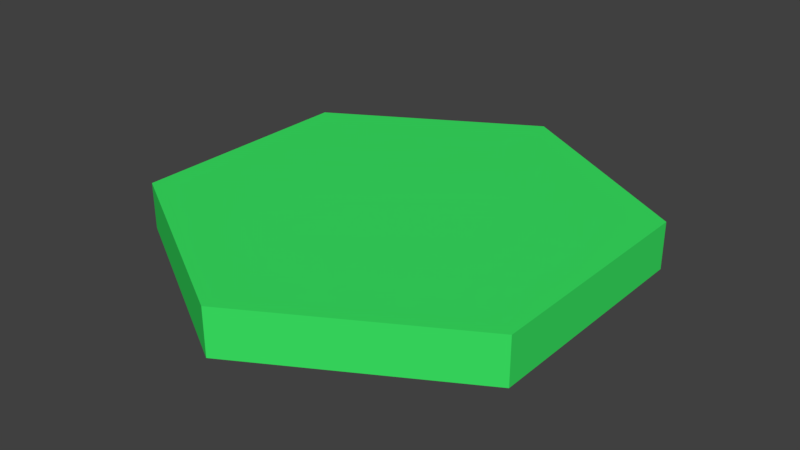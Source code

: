 # Source: BasicHex.blend  (saved by Blender 2.78.0; exported with 4.5.12 LTS)
import bpy
from mathutils import Matrix  # noqa: F401  (used for matrix-valued properties, if any)

bpy.ops.wm.read_factory_settings(use_empty=True)
scene = bpy.context.scene
scene.name = 'Scene'

# ---- collections
col_collection_1 = bpy.data.collections.new('Collection 1'); scene.collection.children.link(col_collection_1)

# ---- materials (node trees are filled in below, after node groups)
mat_basichexmaterial = bpy.data.materials.new('BasicHexMaterial')
mat_basichexmaterial.alpha_threshold = 0.0
mat_basichexmaterial.use_transparent_shadow = False
mat_basichexmaterial.diffuse_color = (0.04368, 0.8, 0.1272, 1.0)
mat_basichexmaterial.roughness = 0.5

# ---- material node trees

# ---- world
world_world = bpy.data.worlds.new('World'); scene.world = world_world
world_world.color = (0.05088, 0.05088, 0.05088)
world_world.use_sun_shadow = False
world_world.sun_shadow_jitter_overblur = 0.0
world_world.cycles.sampling_method = 'MANUAL'

# ---- meshes
me_cylinder = bpy.data.meshes.new('Cylinder')
me_cylinder.from_pydata([(0.0, 0.0, -0.1), (0.0, 0.0, 0.1), (0.0, 1.0, -0.1), (0.0, 1.0, 0.1), (0.866, 0.5, -0.1), (0.866, 0.5, 0.1), (0.866, -0.5, -0.1), (0.866, -0.5, 0.1), (-8.742e-08, -1.0, -0.1), (-8.742e-08, -1.0, 0.1), (-0.866, -0.5, -0.1), (-0.866, -0.5, 0.1), (-0.866, 0.5, -0.1), (-0.866, 0.5, 0.1)], [], [(0, 2, 4), (1, 5, 3), (2, 3, 5, 4), (0, 4, 6), (1, 7, 5), (4, 5, 7, 6), (0, 6, 8), (1, 9, 7), (6, 7, 9, 8), (0, 8, 10), (1, 11, 9), (8, 9, 11, 10), (0, 10, 12), (1, 13, 11), (10, 11, 13, 12), (0, 12, 2), (1, 3, 13), (12, 13, 3, 2)])
me_cylinder.materials.append(mat_basichexmaterial)
me_cylinder.use_remesh_preserve_volume = False
me_cylinder.use_remesh_preserve_attributes = False
me_cylinder.use_mirror_vertex_groups = False
me_cylinder.update()

# ---- objects
ob_cylinder = bpy.data.objects.new('Cylinder', me_cylinder)

# ---- transforms, parenting, visibility, modifiers, constraints
ob_cylinder.location = (0.0, 0.0, 0.0)
ob_cylinder.lineart.crease_threshold = 0.0

# ---- collection membership
col_collection_1.objects.link(ob_cylinder)

# ---- scene / render settings (as saved in the file)
scene.frame_start = 1; scene.frame_end = 250; scene.frame_set(1)
scene.render.engine = 'BLENDER_EEVEE_NEXT'
scene.render.resolution_percentage = 50
scene.render.dither_intensity = 0.0
scene.cycles.use_denoising = False
scene.cycles.samples = 128
scene.cycles.sampling_pattern = 'TABULATED_SOBOL'
scene.cycles.light_sampling_threshold = 0.0
scene.cycles.use_adaptive_sampling = False
scene.cycles.use_light_tree = False
scene.cycles.blur_glossy = 0.0
scene.cycles.sample_clamp_indirect = 0.0
scene.view_settings.view_transform = 'Standard'
bpy.context.view_layer.update()

# ---- added for rendering (the .blend has no active camera and no usable light): camera, sun
cam_auto = bpy.data.cameras.new('AutoCamera')
cam_auto.lens = 50.0
cam_auto.sensor_width = 36.0
cam_auto.clip_end = 1000.0
ob_auto_camera = bpy.data.objects.new('AutoCamera', cam_auto)
scene.collection.objects.link(ob_auto_camera)
ob_auto_camera.location = (2.4549, -2.94588, 1.96392)
ob_auto_camera.rotation_euler = (1.09748, -7.21219e-08, 0.694738)
scene.camera = ob_auto_camera
light_auto_sun = bpy.data.lights.new('AutoSun', 'SUN')
light_auto_sun.energy = 3.0
light_auto_sun.angle = 0.0523599
ob_auto_sun = bpy.data.objects.new('AutoSun', light_auto_sun)
scene.collection.objects.link(ob_auto_sun)
ob_auto_sun.rotation_euler = (0.872665, 0.174533, 0.523599)
bpy.context.view_layer.update()
